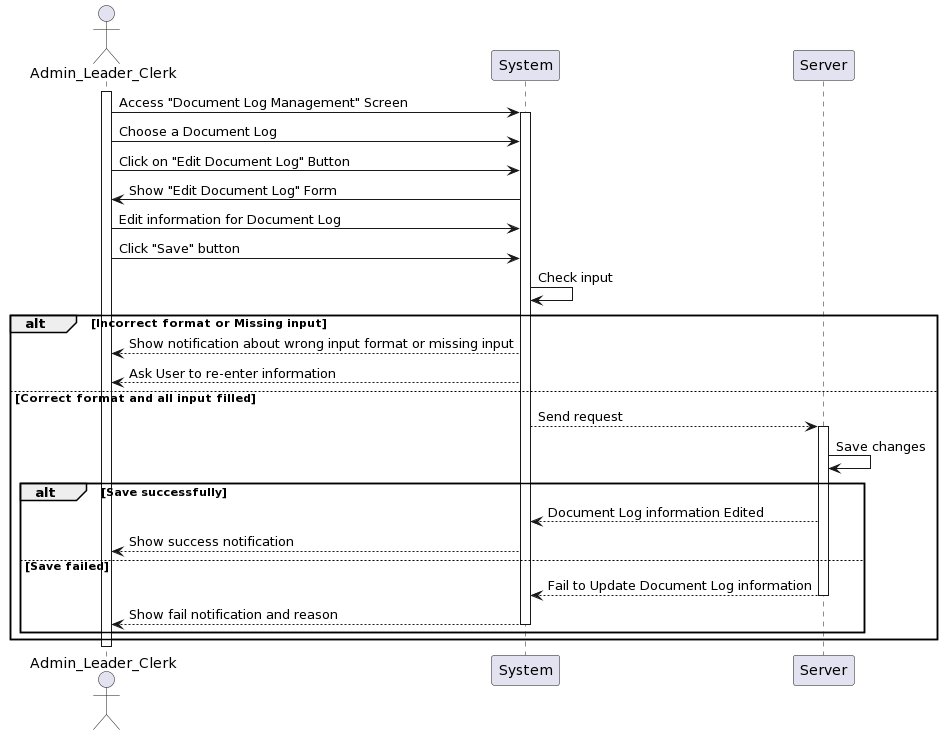

The diagram above was rendered by PlantUML. Its source (embedded in the PNG):
@startuml
actor Admin_Leader_Clerk as User
participant System
participant Server

activate User
User -> System: Access "Document Log Management" Screen
activate System
User -> System: Choose a Document Log
User -> System: Click on "Edit Document Log" Button 
System -> User: Show "Edit Document Log" Form
User -> System: Edit information for Document Log
User -> System: Click "Save" button
System -> System: Check input 
alt Incorrect format or Missing input
    System --> User: Show notification about wrong input format or missing input
    System --> User: Ask User to re-enter information
else Correct format and all input filled
    System --> Server: Send request      
activate Server
    Server -> Server: Save changes
    alt Save successfully
        Server --> System: Document Log information Edited
        System --> User: Show success notification
    else Save failed
        Server --> System:Fail to Update Document Log information
deactivate Server
        System --> User: Show fail notification and reason
deactivate System
    end
end
deactivate User
@enduml